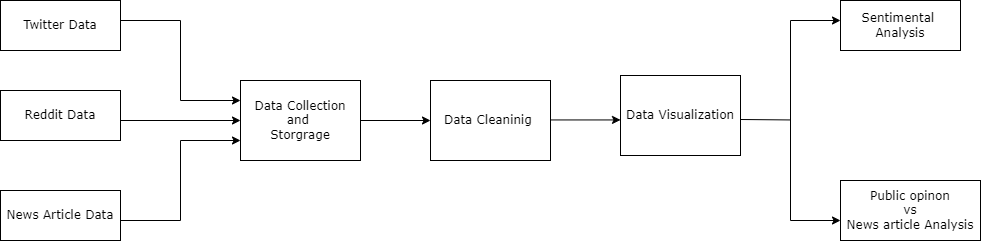

The diagram above was exported from draw.io. Its source (the exported page's mxGraphModel, read from the mxfile embedded in the PNG):
<mxGraphModel dx="798" dy="415" grid="1" gridSize="10" guides="1" tooltips="1" connect="1" arrows="1" fold="1" page="1" pageScale="1" pageWidth="1100" pageHeight="850" background="none" math="0" shadow="0">
  <root>
    <mxCell id="0" />
    <mxCell id="1" parent="0" />
    <mxCell id="17472293e6e8944d-30" value="Twitter Data" style="whiteSpace=wrap;html=1;rounded=0;shadow=0;comic=0;labelBackgroundColor=none;strokeWidth=1;fontFamily=Verdana;fontSize=12;align=center;" parent="1" vertex="1">
      <mxGeometry x="20" y="140" width="120" height="50" as="geometry" />
    </mxCell>
    <mxCell id="RPzhEx9z-BzTs--m139v-1" value="Reddit Data" style="whiteSpace=wrap;html=1;rounded=0;shadow=0;comic=0;labelBackgroundColor=none;strokeWidth=1;fontFamily=Verdana;fontSize=12;align=center;" vertex="1" parent="1">
      <mxGeometry x="20" y="230" width="120" height="50" as="geometry" />
    </mxCell>
    <mxCell id="RPzhEx9z-BzTs--m139v-2" value="News Article Data" style="whiteSpace=wrap;html=1;rounded=0;shadow=0;comic=0;labelBackgroundColor=none;strokeWidth=1;fontFamily=Verdana;fontSize=12;align=center;" vertex="1" parent="1">
      <mxGeometry x="20" y="330" width="120" height="50" as="geometry" />
    </mxCell>
    <mxCell id="RPzhEx9z-BzTs--m139v-3" value="Data Collection and&amp;nbsp;&lt;br&gt;Storgrage" style="whiteSpace=wrap;html=1;rounded=0;shadow=0;comic=0;labelBackgroundColor=none;strokeWidth=1;fontFamily=Verdana;fontSize=12;align=center;" vertex="1" parent="1">
      <mxGeometry x="260" y="220" width="120" height="80" as="geometry" />
    </mxCell>
    <mxCell id="RPzhEx9z-BzTs--m139v-6" value="Sentimental&amp;nbsp;&lt;br&gt;Analysis" style="whiteSpace=wrap;html=1;rounded=0;shadow=0;comic=0;labelBackgroundColor=none;strokeWidth=1;fontFamily=Verdana;fontSize=12;align=center;" vertex="1" parent="1">
      <mxGeometry x="860" y="140" width="120" height="50" as="geometry" />
    </mxCell>
    <mxCell id="RPzhEx9z-BzTs--m139v-7" value="Public opinon&lt;br&gt;vs&lt;br&gt;News article Analysis" style="whiteSpace=wrap;html=1;rounded=0;shadow=0;comic=0;labelBackgroundColor=none;strokeWidth=1;fontFamily=Verdana;fontSize=12;align=center;" vertex="1" parent="1">
      <mxGeometry x="860" y="320" width="140" height="60" as="geometry" />
    </mxCell>
    <mxCell id="RPzhEx9z-BzTs--m139v-13" value="" style="endArrow=classic;html=1;rounded=0;" edge="1" parent="1">
      <mxGeometry width="50" height="50" relative="1" as="geometry">
        <mxPoint x="140" y="260" as="sourcePoint" />
        <mxPoint x="260" y="260" as="targetPoint" />
      </mxGeometry>
    </mxCell>
    <mxCell id="RPzhEx9z-BzTs--m139v-14" value="" style="endArrow=none;html=1;rounded=0;" edge="1" parent="1">
      <mxGeometry width="50" height="50" relative="1" as="geometry">
        <mxPoint x="140" y="160" as="sourcePoint" />
        <mxPoint x="200" y="160" as="targetPoint" />
        <Array as="points" />
      </mxGeometry>
    </mxCell>
    <mxCell id="RPzhEx9z-BzTs--m139v-18" value="" style="endArrow=none;html=1;rounded=0;" edge="1" parent="1">
      <mxGeometry width="50" height="50" relative="1" as="geometry">
        <mxPoint x="200" y="240" as="sourcePoint" />
        <mxPoint x="200" y="160" as="targetPoint" />
      </mxGeometry>
    </mxCell>
    <mxCell id="RPzhEx9z-BzTs--m139v-19" value="" style="endArrow=none;html=1;rounded=0;" edge="1" parent="1">
      <mxGeometry width="50" height="50" relative="1" as="geometry">
        <mxPoint x="200" y="360" as="sourcePoint" />
        <mxPoint x="200" y="280" as="targetPoint" />
      </mxGeometry>
    </mxCell>
    <mxCell id="RPzhEx9z-BzTs--m139v-20" value="" style="endArrow=classic;html=1;rounded=0;" edge="1" parent="1">
      <mxGeometry width="50" height="50" relative="1" as="geometry">
        <mxPoint x="200" y="240" as="sourcePoint" />
        <mxPoint x="260" y="240" as="targetPoint" />
        <Array as="points">
          <mxPoint x="200" y="240" />
        </Array>
      </mxGeometry>
    </mxCell>
    <mxCell id="RPzhEx9z-BzTs--m139v-21" value="" style="endArrow=classic;html=1;rounded=0;" edge="1" parent="1">
      <mxGeometry width="50" height="50" relative="1" as="geometry">
        <mxPoint x="200" y="280" as="sourcePoint" />
        <mxPoint x="260" y="280" as="targetPoint" />
      </mxGeometry>
    </mxCell>
    <mxCell id="RPzhEx9z-BzTs--m139v-25" value="" style="endArrow=none;html=1;rounded=0;" edge="1" parent="1">
      <mxGeometry width="50" height="50" relative="1" as="geometry">
        <mxPoint x="200" y="360" as="sourcePoint" />
        <mxPoint x="140" y="360" as="targetPoint" />
        <Array as="points">
          <mxPoint x="200" y="360" />
        </Array>
      </mxGeometry>
    </mxCell>
    <mxCell id="RPzhEx9z-BzTs--m139v-28" value="Data Cleaninig&amp;nbsp;" style="whiteSpace=wrap;html=1;rounded=0;shadow=0;comic=0;labelBackgroundColor=none;strokeWidth=1;fontFamily=Verdana;fontSize=12;align=center;" vertex="1" parent="1">
      <mxGeometry x="450" y="220" width="120" height="80" as="geometry" />
    </mxCell>
    <mxCell id="RPzhEx9z-BzTs--m139v-29" value="Data Visualization&lt;br&gt;" style="whiteSpace=wrap;html=1;rounded=0;shadow=0;comic=0;labelBackgroundColor=none;strokeWidth=1;fontFamily=Verdana;fontSize=12;align=center;" vertex="1" parent="1">
      <mxGeometry x="640" y="215" width="120" height="80" as="geometry" />
    </mxCell>
    <mxCell id="RPzhEx9z-BzTs--m139v-30" value="" style="endArrow=classic;html=1;rounded=0;exitX=1;exitY=0.5;exitDx=0;exitDy=0;entryX=0;entryY=0.5;entryDx=0;entryDy=0;" edge="1" parent="1" source="RPzhEx9z-BzTs--m139v-3" target="RPzhEx9z-BzTs--m139v-28">
      <mxGeometry width="50" height="50" relative="1" as="geometry">
        <mxPoint x="350" y="340" as="sourcePoint" />
        <mxPoint x="400" y="290" as="targetPoint" />
      </mxGeometry>
    </mxCell>
    <mxCell id="RPzhEx9z-BzTs--m139v-31" value="" style="endArrow=classic;html=1;rounded=0;exitX=1;exitY=0.5;exitDx=0;exitDy=0;entryX=0;entryY=0.5;entryDx=0;entryDy=0;" edge="1" parent="1">
      <mxGeometry width="50" height="50" relative="1" as="geometry">
        <mxPoint x="570" y="259.44" as="sourcePoint" />
        <mxPoint x="640" y="259.44" as="targetPoint" />
      </mxGeometry>
    </mxCell>
    <mxCell id="RPzhEx9z-BzTs--m139v-32" value="" style="endArrow=none;html=1;rounded=0;" edge="1" parent="1">
      <mxGeometry width="50" height="50" relative="1" as="geometry">
        <mxPoint x="810" y="259.44" as="sourcePoint" />
        <mxPoint x="760" y="259" as="targetPoint" />
        <Array as="points" />
      </mxGeometry>
    </mxCell>
    <mxCell id="RPzhEx9z-BzTs--m139v-33" value="" style="endArrow=none;html=1;rounded=0;" edge="1" parent="1">
      <mxGeometry width="50" height="50" relative="1" as="geometry">
        <mxPoint x="810" y="160" as="sourcePoint" />
        <mxPoint x="810" y="260" as="targetPoint" />
        <Array as="points" />
      </mxGeometry>
    </mxCell>
    <mxCell id="RPzhEx9z-BzTs--m139v-34" value="" style="endArrow=none;html=1;rounded=0;" edge="1" parent="1">
      <mxGeometry width="50" height="50" relative="1" as="geometry">
        <mxPoint x="810" y="250" as="sourcePoint" />
        <mxPoint x="810" y="360" as="targetPoint" />
        <Array as="points" />
      </mxGeometry>
    </mxCell>
    <mxCell id="RPzhEx9z-BzTs--m139v-35" value="" style="endArrow=classic;html=1;rounded=0;" edge="1" parent="1">
      <mxGeometry width="50" height="50" relative="1" as="geometry">
        <mxPoint x="810" y="360" as="sourcePoint" />
        <mxPoint x="860" y="360" as="targetPoint" />
      </mxGeometry>
    </mxCell>
    <mxCell id="RPzhEx9z-BzTs--m139v-36" value="" style="endArrow=classic;html=1;rounded=0;" edge="1" parent="1">
      <mxGeometry width="50" height="50" relative="1" as="geometry">
        <mxPoint x="810" y="160" as="sourcePoint" />
        <mxPoint x="860" y="160" as="targetPoint" />
      </mxGeometry>
    </mxCell>
  </root>
</mxGraphModel>